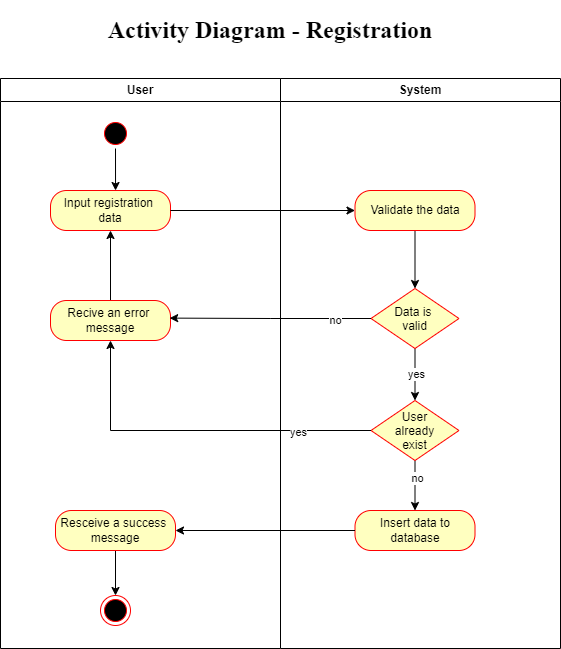

The diagram above was exported from draw.io. Its source (the exported page's mxGraphModel, read from the mxfile embedded in the PNG):
<mxGraphModel dx="1434" dy="884" grid="1" gridSize="10" guides="1" tooltips="1" connect="1" arrows="1" fold="1" page="1" pageScale="1" pageWidth="1169" pageHeight="826" background="none" math="0" shadow="0">
  <root>
    <mxCell id="0" />
    <mxCell id="1" parent="0" />
    <mxCell id="2" value="User" style="swimlane;whiteSpace=wrap;swimlaneFillColor=default;" parent="1" vertex="1">
      <mxGeometry x="320" y="128" width="280" height="570" as="geometry" />
    </mxCell>
    <mxCell id="5" value="" style="ellipse;shape=startState;fillColor=#000000;strokeColor=#ff0000;" parent="2" vertex="1">
      <mxGeometry x="100" y="40" width="30" height="30" as="geometry" />
    </mxCell>
    <mxCell id="YBuKnojj6uokHh5bnHWy-55" value="&lt;span style=&quot;text-wrap: nowrap;&quot;&gt;Input registration&amp;nbsp;&lt;/span&gt;&lt;br style=&quot;padding: 0px; margin: 0px; text-wrap: nowrap;&quot;&gt;&lt;span style=&quot;text-wrap: nowrap;&quot;&gt;data&lt;/span&gt;" style="rounded=1;whiteSpace=wrap;html=1;arcSize=40;fontColor=#000000;fillColor=#ffffc0;strokeColor=#ff0000;" parent="2" vertex="1">
      <mxGeometry x="50" y="112" width="120" height="40" as="geometry" />
    </mxCell>
    <mxCell id="j0q2zXvrJI68ZTHkK20a-54" style="edgeStyle=orthogonalEdgeStyle;rounded=0;orthogonalLoop=1;jettySize=auto;html=1;entryX=0.5;entryY=1;entryDx=0;entryDy=0;" parent="2" source="YBuKnojj6uokHh5bnHWy-61" target="YBuKnojj6uokHh5bnHWy-55" edge="1">
      <mxGeometry relative="1" as="geometry" />
    </mxCell>
    <mxCell id="YBuKnojj6uokHh5bnHWy-61" value="&lt;span style=&quot;text-wrap: nowrap;&quot;&gt;Recive an error&amp;nbsp;&lt;/span&gt;&lt;div&gt;&lt;span style=&quot;text-wrap: nowrap;&quot;&gt;message&lt;/span&gt;&lt;/div&gt;" style="rounded=1;whiteSpace=wrap;html=1;arcSize=40;fontColor=#000000;fillColor=#ffffc0;strokeColor=#ff0000;" parent="2" vertex="1">
      <mxGeometry x="50" y="222" width="120" height="40" as="geometry" />
    </mxCell>
    <mxCell id="j0q2zXvrJI68ZTHkK20a-57" style="edgeStyle=orthogonalEdgeStyle;rounded=0;orthogonalLoop=1;jettySize=auto;html=1;entryX=0.5;entryY=0;entryDx=0;entryDy=0;" parent="2" source="YBuKnojj6uokHh5bnHWy-64" target="38" edge="1">
      <mxGeometry relative="1" as="geometry" />
    </mxCell>
    <mxCell id="YBuKnojj6uokHh5bnHWy-64" value="&lt;span style=&quot;text-wrap: nowrap;&quot;&gt;Resceive a success&amp;nbsp;&lt;/span&gt;&lt;div&gt;&lt;span style=&quot;text-wrap: nowrap;&quot;&gt;message&lt;/span&gt;&lt;/div&gt;" style="rounded=1;whiteSpace=wrap;html=1;arcSize=40;fontColor=#000000;fillColor=#ffffc0;strokeColor=#ff0000;" parent="2" vertex="1">
      <mxGeometry x="55" y="432" width="120" height="40" as="geometry" />
    </mxCell>
    <mxCell id="38" value="" style="ellipse;shape=endState;fillColor=#000000;strokeColor=#ff0000" parent="2" vertex="1">
      <mxGeometry x="100" y="517" width="30" height="30" as="geometry" />
    </mxCell>
    <mxCell id="j0q2zXvrJI68ZTHkK20a-41" style="edgeStyle=orthogonalEdgeStyle;rounded=0;orthogonalLoop=1;jettySize=auto;html=1;entryX=0.542;entryY=0;entryDx=0;entryDy=0;entryPerimeter=0;" parent="2" source="5" target="YBuKnojj6uokHh5bnHWy-55" edge="1">
      <mxGeometry relative="1" as="geometry" />
    </mxCell>
    <mxCell id="3" value="System" style="swimlane;whiteSpace=wrap;swimlaneLine=1;rounded=0;shadow=0;swimlaneFillColor=default;" parent="1" vertex="1">
      <mxGeometry x="600" y="128" width="280" height="570" as="geometry" />
    </mxCell>
    <mxCell id="j0q2zXvrJI68ZTHkK20a-49" style="edgeStyle=orthogonalEdgeStyle;rounded=0;orthogonalLoop=1;jettySize=auto;html=1;entryX=0.5;entryY=0;entryDx=0;entryDy=0;" parent="3" source="21" target="YBuKnojj6uokHh5bnHWy-47" edge="1">
      <mxGeometry relative="1" as="geometry" />
    </mxCell>
    <mxCell id="j0q2zXvrJI68ZTHkK20a-50" value="yes" style="edgeLabel;html=1;align=center;verticalAlign=middle;resizable=0;points=[];" parent="j0q2zXvrJI68ZTHkK20a-49" vertex="1" connectable="0">
      <mxGeometry x="-0.0476" y="1" relative="1" as="geometry">
        <mxPoint as="offset" />
      </mxGeometry>
    </mxCell>
    <mxCell id="21" value="Data is &#10;valid" style="rhombus;fillColor=#ffffc0;strokeColor=#ff0000;" parent="3" vertex="1">
      <mxGeometry x="90.5" y="210" width="88" height="60" as="geometry" />
    </mxCell>
    <mxCell id="j0q2zXvrJI68ZTHkK20a-51" value="" style="edgeStyle=orthogonalEdgeStyle;rounded=0;orthogonalLoop=1;jettySize=auto;html=1;" parent="3" source="YBuKnojj6uokHh5bnHWy-47" target="YBuKnojj6uokHh5bnHWy-63" edge="1">
      <mxGeometry relative="1" as="geometry" />
    </mxCell>
    <mxCell id="j0q2zXvrJI68ZTHkK20a-56" value="no" style="edgeLabel;html=1;align=center;verticalAlign=middle;resizable=0;points=[];" parent="j0q2zXvrJI68ZTHkK20a-51" vertex="1" connectable="0">
      <mxGeometry x="-0.3379" y="2" relative="1" as="geometry">
        <mxPoint as="offset" />
      </mxGeometry>
    </mxCell>
    <mxCell id="YBuKnojj6uokHh5bnHWy-47" value="User&#10;already&#10;exist" style="rhombus;fillColor=#ffffc0;strokeColor=#ff0000;" parent="3" vertex="1">
      <mxGeometry x="90.5" y="322" width="88" height="60" as="geometry" />
    </mxCell>
    <mxCell id="j0q2zXvrJI68ZTHkK20a-43" style="edgeStyle=orthogonalEdgeStyle;rounded=0;orthogonalLoop=1;jettySize=auto;html=1;entryX=0.5;entryY=0;entryDx=0;entryDy=0;" parent="3" source="YBuKnojj6uokHh5bnHWy-58" target="21" edge="1">
      <mxGeometry relative="1" as="geometry" />
    </mxCell>
    <mxCell id="YBuKnojj6uokHh5bnHWy-58" value="Validate the data" style="rounded=1;whiteSpace=wrap;html=1;arcSize=40;fontColor=#000000;fillColor=#ffffc0;strokeColor=#ff0000;" parent="3" vertex="1">
      <mxGeometry x="74.5" y="112" width="120" height="40" as="geometry" />
    </mxCell>
    <mxCell id="YBuKnojj6uokHh5bnHWy-63" value="Insert data to database" style="rounded=1;whiteSpace=wrap;html=1;arcSize=40;fontColor=#000000;fillColor=#ffffc0;strokeColor=#ff0000;" parent="3" vertex="1">
      <mxGeometry x="74.5" y="432" width="120" height="40" as="geometry" />
    </mxCell>
    <mxCell id="YBuKnojj6uokHh5bnHWy-69" value="&lt;h1&gt;&lt;font face=&quot;Times New Roman&quot;&gt;Activity Diagram - Registration&lt;/font&gt;&lt;/h1&gt;" style="text;html=1;align=center;verticalAlign=middle;whiteSpace=wrap;rounded=0;" parent="1" vertex="1">
      <mxGeometry x="410" y="60" width="360" height="40" as="geometry" />
    </mxCell>
    <mxCell id="j0q2zXvrJI68ZTHkK20a-42" style="edgeStyle=orthogonalEdgeStyle;rounded=0;orthogonalLoop=1;jettySize=auto;html=1;entryX=0;entryY=0.5;entryDx=0;entryDy=0;" parent="1" source="YBuKnojj6uokHh5bnHWy-55" target="YBuKnojj6uokHh5bnHWy-58" edge="1">
      <mxGeometry relative="1" as="geometry" />
    </mxCell>
    <mxCell id="j0q2zXvrJI68ZTHkK20a-45" style="edgeStyle=orthogonalEdgeStyle;rounded=0;orthogonalLoop=1;jettySize=auto;html=1;entryX=0.993;entryY=0.44;entryDx=0;entryDy=0;entryPerimeter=0;" parent="1" source="21" target="YBuKnojj6uokHh5bnHWy-61" edge="1">
      <mxGeometry relative="1" as="geometry" />
    </mxCell>
    <mxCell id="j0q2zXvrJI68ZTHkK20a-46" value="no" style="edgeLabel;html=1;align=center;verticalAlign=middle;resizable=0;points=[];" parent="j0q2zXvrJI68ZTHkK20a-45" vertex="1" connectable="0">
      <mxGeometry x="-0.6421" y="1" relative="1" as="geometry">
        <mxPoint as="offset" />
      </mxGeometry>
    </mxCell>
    <mxCell id="j0q2zXvrJI68ZTHkK20a-52" style="edgeStyle=orthogonalEdgeStyle;rounded=0;orthogonalLoop=1;jettySize=auto;html=1;" parent="1" source="YBuKnojj6uokHh5bnHWy-63" target="YBuKnojj6uokHh5bnHWy-64" edge="1">
      <mxGeometry relative="1" as="geometry" />
    </mxCell>
    <mxCell id="j0q2zXvrJI68ZTHkK20a-53" style="edgeStyle=orthogonalEdgeStyle;rounded=0;orthogonalLoop=1;jettySize=auto;html=1;" parent="1" source="YBuKnojj6uokHh5bnHWy-47" target="YBuKnojj6uokHh5bnHWy-61" edge="1">
      <mxGeometry relative="1" as="geometry" />
    </mxCell>
    <mxCell id="j0q2zXvrJI68ZTHkK20a-55" value="yes" style="edgeLabel;html=1;align=center;verticalAlign=middle;resizable=0;points=[];" parent="j0q2zXvrJI68ZTHkK20a-53" vertex="1" connectable="0">
      <mxGeometry x="-0.5808" y="1" relative="1" as="geometry">
        <mxPoint as="offset" />
      </mxGeometry>
    </mxCell>
  </root>
</mxGraphModel>